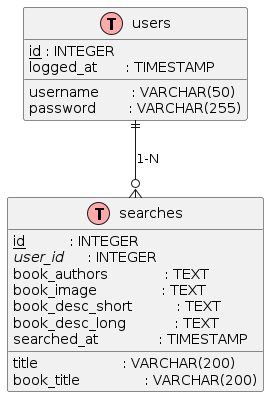

The diagram above was rendered by PlantUML. Its source (embedded in the PNG):
@startuml
!define Table(name,desc) class name as "desc" << (T,#FFAAAA) >>
!define primary_key(x) <u>x</u>
!define foreign_key(x) <i>x</i>

Table(users, "users") {
  primary_key(id) : INTEGER
  username        : VARCHAR(50)
  password        : VARCHAR(255)
  logged_at       : TIMESTAMP
}

Table(searches, "searches") {
  primary_key(id)           : INTEGER
  foreign_key(user_id)      : INTEGER
  title                     : VARCHAR(200)
  book_title                : VARCHAR(200)
  book_authors              : TEXT
  book_image                : TEXT
  book_desc_short           : TEXT
  book_desc_long            : TEXT
  searched_at               : TIMESTAMP
}

users ||--o{ searches : "1-N"
@enduml